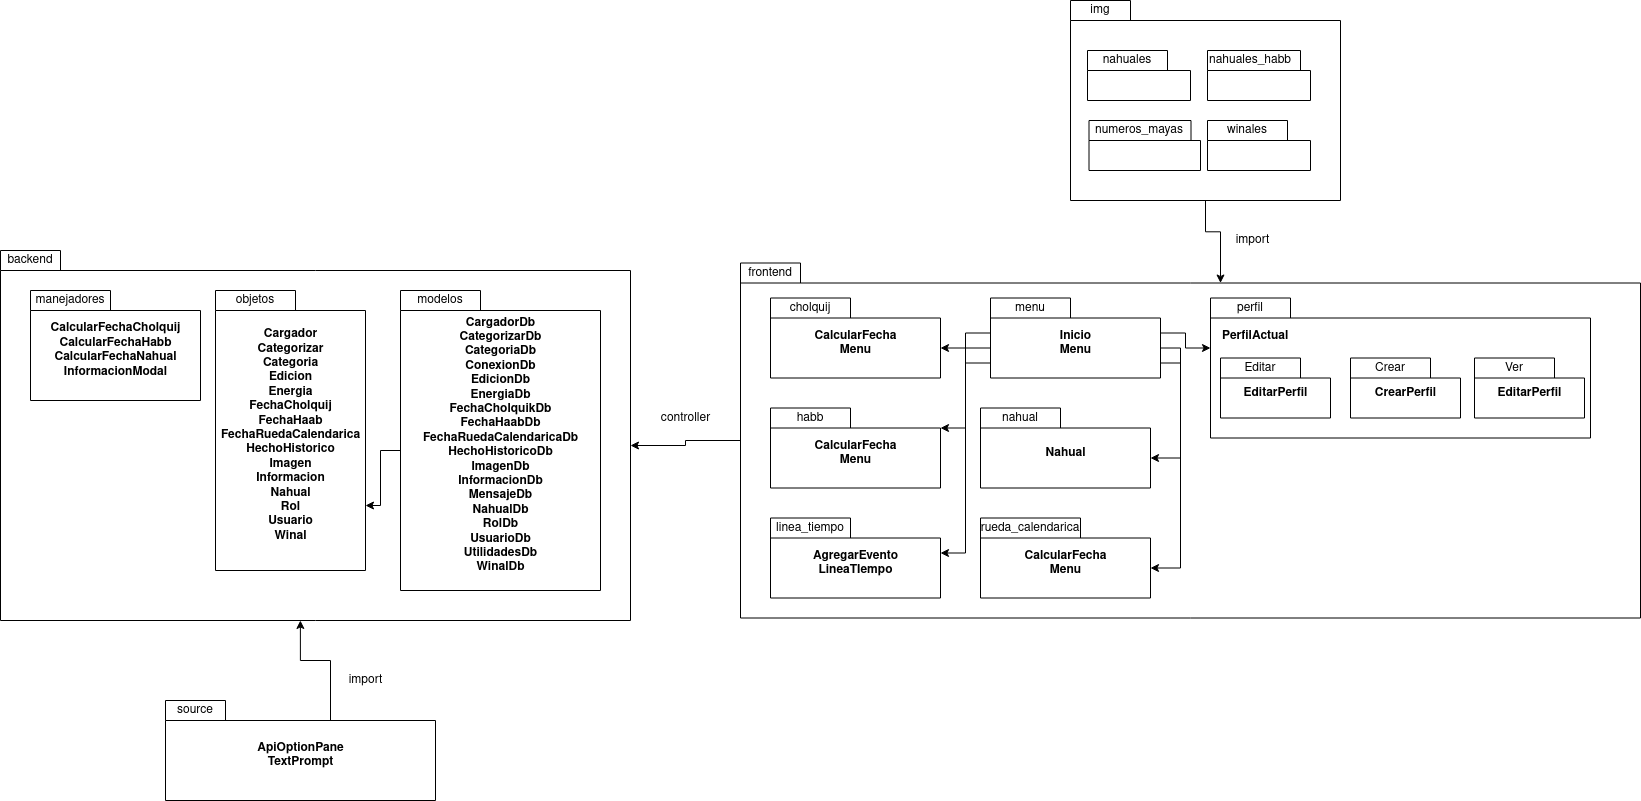

The diagram above was exported from draw.io. Its source (the exported page's mxGraphModel, read from the mxfile embedded in the PNG):
<mxGraphModel dx="1422" dy="1973" grid="1" gridSize="10" guides="1" tooltips="1" connect="1" arrows="1" fold="1" page="1" pageScale="1" pageWidth="827" pageHeight="1169" math="0" shadow="0">
  <root>
    <mxCell id="0" />
    <mxCell id="1" parent="0" />
    <mxCell id="ggVacoS6OKL0MJAgcnyI-2" value="" style="shape=folder;fontStyle=1;spacingTop=10;tabWidth=60;tabHeight=20;tabPosition=left;html=1;" vertex="1" parent="1">
      <mxGeometry x="70" y="240" width="630" height="370" as="geometry" />
    </mxCell>
    <mxCell id="ggVacoS6OKL0MJAgcnyI-3" value="backend" style="text;html=1;strokeColor=none;fillColor=none;align=center;verticalAlign=middle;whiteSpace=wrap;rounded=0;" vertex="1" parent="1">
      <mxGeometry x="80" y="240" width="40" height="20" as="geometry" />
    </mxCell>
    <mxCell id="ggVacoS6OKL0MJAgcnyI-5" value="&lt;div&gt;CalcularFechaCholquij&lt;/div&gt;&lt;div&gt;CalcularFechaHabb&lt;/div&gt;&lt;div&gt;CalcularFechaNahual&lt;/div&gt;&lt;div&gt;InformacionModal&lt;br&gt;&lt;/div&gt;" style="shape=folder;fontStyle=1;spacingTop=10;tabWidth=80;tabHeight=20;tabPosition=left;html=1;" vertex="1" parent="1">
      <mxGeometry x="100" y="280" width="170" height="110" as="geometry" />
    </mxCell>
    <mxCell id="ggVacoS6OKL0MJAgcnyI-6" value="manejadores" style="text;html=1;strokeColor=none;fillColor=none;align=center;verticalAlign=middle;whiteSpace=wrap;rounded=0;" vertex="1" parent="1">
      <mxGeometry x="120" y="280" width="40" height="20" as="geometry" />
    </mxCell>
    <mxCell id="ggVacoS6OKL0MJAgcnyI-8" value="Cargador&lt;br&gt;Categorizar&lt;br&gt;Categoria&lt;br&gt;Edicion&lt;br&gt;Energia&lt;br&gt;FechaCholquij&lt;br&gt;FechaHaab&lt;br&gt;FechaRuedaCalendarica&lt;br&gt;HechoHistorico&lt;br&gt;Imagen&lt;br&gt;Informacion&lt;br&gt;Nahual&lt;br&gt;Rol&lt;br&gt;Usuario&lt;br&gt;Winal" style="shape=folder;fontStyle=1;spacingTop=10;tabWidth=80;tabHeight=20;tabPosition=left;html=1;" vertex="1" parent="1">
      <mxGeometry x="285" y="280" width="150" height="280" as="geometry" />
    </mxCell>
    <mxCell id="ggVacoS6OKL0MJAgcnyI-9" value="objetos" style="text;html=1;strokeColor=none;fillColor=none;align=center;verticalAlign=middle;whiteSpace=wrap;rounded=0;" vertex="1" parent="1">
      <mxGeometry x="305" y="280" width="40" height="20" as="geometry" />
    </mxCell>
    <mxCell id="ggVacoS6OKL0MJAgcnyI-69" style="edgeStyle=orthogonalEdgeStyle;rounded=0;orthogonalLoop=1;jettySize=auto;html=1;exitX=0;exitY=0;exitDx=0;exitDy=160;exitPerimeter=0;entryX=0;entryY=0;entryDx=150;entryDy=215;entryPerimeter=0;" edge="1" parent="1" source="ggVacoS6OKL0MJAgcnyI-10" target="ggVacoS6OKL0MJAgcnyI-8">
      <mxGeometry relative="1" as="geometry" />
    </mxCell>
    <mxCell id="ggVacoS6OKL0MJAgcnyI-10" value="&lt;div align=&quot;center&quot;&gt;CargadorDb&lt;br&gt;CategorizarDb&lt;br&gt;CategoriaDb&lt;br&gt;ConexionDb&lt;br&gt;EdicionDb&lt;br&gt;EnergiaDb&lt;br&gt;FechaCholquikDb&lt;br&gt;FechaHaabDb&lt;br&gt;FechaRuedaCalendaricaDb&lt;br&gt;HechoHistoricoDb&lt;br&gt;ImagenDb&lt;br&gt;InformacionDb&lt;br&gt;MensajeDb&lt;br&gt;NahualDb&lt;br&gt;RolDb&lt;br&gt;UsuarioDb&lt;br&gt;UtilidadesDb&lt;br&gt;WinalDb&lt;/div&gt;" style="shape=folder;fontStyle=1;spacingTop=10;tabWidth=80;tabHeight=20;tabPosition=left;html=1;align=center;" vertex="1" parent="1">
      <mxGeometry x="470" y="280" width="200" height="300" as="geometry" />
    </mxCell>
    <mxCell id="ggVacoS6OKL0MJAgcnyI-11" value="modelos" style="text;html=1;strokeColor=none;fillColor=none;align=center;verticalAlign=middle;whiteSpace=wrap;rounded=0;" vertex="1" parent="1">
      <mxGeometry x="490" y="280" width="40" height="20" as="geometry" />
    </mxCell>
    <mxCell id="ggVacoS6OKL0MJAgcnyI-59" style="edgeStyle=orthogonalEdgeStyle;rounded=0;orthogonalLoop=1;jettySize=auto;html=1;entryX=0;entryY=0;entryDx=630;entryDy=195;entryPerimeter=0;" edge="1" parent="1" source="ggVacoS6OKL0MJAgcnyI-13" target="ggVacoS6OKL0MJAgcnyI-2">
      <mxGeometry relative="1" as="geometry" />
    </mxCell>
    <mxCell id="ggVacoS6OKL0MJAgcnyI-13" value="" style="shape=folder;fontStyle=1;spacingTop=10;tabWidth=60;tabHeight=20;tabPosition=left;html=1;" vertex="1" parent="1">
      <mxGeometry x="810" y="252.5" width="900" height="355" as="geometry" />
    </mxCell>
    <mxCell id="ggVacoS6OKL0MJAgcnyI-14" value="frontend" style="text;html=1;strokeColor=none;fillColor=none;align=center;verticalAlign=middle;whiteSpace=wrap;rounded=0;" vertex="1" parent="1">
      <mxGeometry x="820" y="252.5" width="40" height="20" as="geometry" />
    </mxCell>
    <mxCell id="ggVacoS6OKL0MJAgcnyI-15" value="&lt;div&gt;CalcularFecha&lt;/div&gt;&lt;div&gt;Menu&lt;br&gt;&lt;/div&gt;" style="shape=folder;fontStyle=1;spacingTop=10;tabWidth=80;tabHeight=20;tabPosition=left;html=1;" vertex="1" parent="1">
      <mxGeometry x="840" y="287.5" width="170" height="80" as="geometry" />
    </mxCell>
    <mxCell id="ggVacoS6OKL0MJAgcnyI-16" value="cholquij" style="text;html=1;strokeColor=none;fillColor=none;align=center;verticalAlign=middle;whiteSpace=wrap;rounded=0;" vertex="1" parent="1">
      <mxGeometry x="860" y="287.5" width="40" height="20" as="geometry" />
    </mxCell>
    <mxCell id="ggVacoS6OKL0MJAgcnyI-17" value="&lt;div&gt;CalcularFecha&lt;/div&gt;&lt;div&gt;Menu&lt;br&gt;&lt;/div&gt;" style="shape=folder;fontStyle=1;spacingTop=10;tabWidth=80;tabHeight=20;tabPosition=left;html=1;" vertex="1" parent="1">
      <mxGeometry x="840" y="397.5" width="170" height="80" as="geometry" />
    </mxCell>
    <mxCell id="ggVacoS6OKL0MJAgcnyI-18" value="habb" style="text;html=1;strokeColor=none;fillColor=none;align=center;verticalAlign=middle;whiteSpace=wrap;rounded=0;" vertex="1" parent="1">
      <mxGeometry x="860" y="397.5" width="40" height="20" as="geometry" />
    </mxCell>
    <mxCell id="ggVacoS6OKL0MJAgcnyI-19" value="&lt;div&gt;AgregarEvento&lt;/div&gt;&lt;div&gt;LineaTIempo&lt;br&gt;&lt;/div&gt;" style="shape=folder;fontStyle=1;spacingTop=10;tabWidth=80;tabHeight=20;tabPosition=left;html=1;" vertex="1" parent="1">
      <mxGeometry x="840" y="507.5" width="170" height="80" as="geometry" />
    </mxCell>
    <mxCell id="ggVacoS6OKL0MJAgcnyI-20" value="linea_tiempo" style="text;html=1;strokeColor=none;fillColor=none;align=center;verticalAlign=middle;whiteSpace=wrap;rounded=0;" vertex="1" parent="1">
      <mxGeometry x="860" y="507.5" width="40" height="20" as="geometry" />
    </mxCell>
    <mxCell id="ggVacoS6OKL0MJAgcnyI-63" style="edgeStyle=orthogonalEdgeStyle;rounded=0;orthogonalLoop=1;jettySize=auto;html=1;exitX=0;exitY=0;exitDx=0;exitDy=35;exitPerimeter=0;entryX=0;entryY=0;entryDx=170;entryDy=50;entryPerimeter=0;" edge="1" parent="1" source="ggVacoS6OKL0MJAgcnyI-21" target="ggVacoS6OKL0MJAgcnyI-15">
      <mxGeometry relative="1" as="geometry" />
    </mxCell>
    <mxCell id="ggVacoS6OKL0MJAgcnyI-64" style="edgeStyle=orthogonalEdgeStyle;rounded=0;orthogonalLoop=1;jettySize=auto;html=1;exitX=0;exitY=0;exitDx=0;exitDy=50;exitPerimeter=0;entryX=0;entryY=0;entryDx=170;entryDy=20;entryPerimeter=0;" edge="1" parent="1" source="ggVacoS6OKL0MJAgcnyI-21" target="ggVacoS6OKL0MJAgcnyI-17">
      <mxGeometry relative="1" as="geometry" />
    </mxCell>
    <mxCell id="ggVacoS6OKL0MJAgcnyI-65" style="edgeStyle=orthogonalEdgeStyle;rounded=0;orthogonalLoop=1;jettySize=auto;html=1;exitX=0;exitY=0;exitDx=0;exitDy=65;exitPerimeter=0;entryX=0;entryY=0;entryDx=170;entryDy=35;entryPerimeter=0;" edge="1" parent="1" source="ggVacoS6OKL0MJAgcnyI-21" target="ggVacoS6OKL0MJAgcnyI-19">
      <mxGeometry relative="1" as="geometry" />
    </mxCell>
    <mxCell id="ggVacoS6OKL0MJAgcnyI-66" style="edgeStyle=orthogonalEdgeStyle;rounded=0;orthogonalLoop=1;jettySize=auto;html=1;exitX=0;exitY=0;exitDx=170;exitDy=50;exitPerimeter=0;entryX=0;entryY=0;entryDx=170;entryDy=50;entryPerimeter=0;" edge="1" parent="1" source="ggVacoS6OKL0MJAgcnyI-21" target="ggVacoS6OKL0MJAgcnyI-35">
      <mxGeometry relative="1" as="geometry" />
    </mxCell>
    <mxCell id="ggVacoS6OKL0MJAgcnyI-67" style="edgeStyle=orthogonalEdgeStyle;rounded=0;orthogonalLoop=1;jettySize=auto;html=1;exitX=0;exitY=0;exitDx=170;exitDy=65;exitPerimeter=0;entryX=0;entryY=0;entryDx=170;entryDy=50;entryPerimeter=0;" edge="1" parent="1" source="ggVacoS6OKL0MJAgcnyI-21" target="ggVacoS6OKL0MJAgcnyI-23">
      <mxGeometry relative="1" as="geometry" />
    </mxCell>
    <mxCell id="ggVacoS6OKL0MJAgcnyI-68" style="edgeStyle=orthogonalEdgeStyle;rounded=0;orthogonalLoop=1;jettySize=auto;html=1;exitX=0;exitY=0;exitDx=170;exitDy=35;exitPerimeter=0;entryX=0;entryY=0;entryDx=0;entryDy=50;entryPerimeter=0;" edge="1" parent="1" source="ggVacoS6OKL0MJAgcnyI-21" target="ggVacoS6OKL0MJAgcnyI-25">
      <mxGeometry relative="1" as="geometry" />
    </mxCell>
    <mxCell id="ggVacoS6OKL0MJAgcnyI-21" value="&lt;div&gt;Inicio&lt;/div&gt;&lt;div&gt;Menu&lt;br&gt;&lt;/div&gt;" style="shape=folder;fontStyle=1;spacingTop=10;tabWidth=80;tabHeight=20;tabPosition=left;html=1;" vertex="1" parent="1">
      <mxGeometry x="1060" y="287.5" width="170" height="80" as="geometry" />
    </mxCell>
    <mxCell id="ggVacoS6OKL0MJAgcnyI-22" value="menu" style="text;html=1;strokeColor=none;fillColor=none;align=center;verticalAlign=middle;whiteSpace=wrap;rounded=0;" vertex="1" parent="1">
      <mxGeometry x="1080" y="287.5" width="40" height="20" as="geometry" />
    </mxCell>
    <mxCell id="ggVacoS6OKL0MJAgcnyI-23" value="Nahual" style="shape=folder;fontStyle=1;spacingTop=10;tabWidth=80;tabHeight=20;tabPosition=left;html=1;" vertex="1" parent="1">
      <mxGeometry x="1050" y="397.5" width="170" height="80" as="geometry" />
    </mxCell>
    <mxCell id="ggVacoS6OKL0MJAgcnyI-24" value="nahual" style="text;html=1;strokeColor=none;fillColor=none;align=center;verticalAlign=middle;whiteSpace=wrap;rounded=0;" vertex="1" parent="1">
      <mxGeometry x="1070" y="397.5" width="40" height="20" as="geometry" />
    </mxCell>
    <mxCell id="ggVacoS6OKL0MJAgcnyI-25" value="&lt;div&gt;&lt;br&gt;&lt;/div&gt;&lt;div&gt;&amp;nbsp;&amp;nbsp; PerfilActual&lt;/div&gt;" style="shape=folder;fontStyle=1;spacingTop=10;tabWidth=80;tabHeight=20;tabPosition=left;html=1;verticalAlign=top;align=left;" vertex="1" parent="1">
      <mxGeometry x="1280" y="287.5" width="380" height="140" as="geometry" />
    </mxCell>
    <mxCell id="ggVacoS6OKL0MJAgcnyI-26" value="perfil" style="text;html=1;strokeColor=none;fillColor=none;align=center;verticalAlign=middle;whiteSpace=wrap;rounded=0;" vertex="1" parent="1">
      <mxGeometry x="1300" y="287.5" width="40" height="20" as="geometry" />
    </mxCell>
    <mxCell id="ggVacoS6OKL0MJAgcnyI-27" value="EditarPerfil" style="shape=folder;fontStyle=1;spacingTop=10;tabWidth=80;tabHeight=20;tabPosition=left;html=1;" vertex="1" parent="1">
      <mxGeometry x="1290" y="347.5" width="110" height="60" as="geometry" />
    </mxCell>
    <mxCell id="ggVacoS6OKL0MJAgcnyI-28" value="Editar" style="text;html=1;strokeColor=none;fillColor=none;align=center;verticalAlign=middle;whiteSpace=wrap;rounded=0;" vertex="1" parent="1">
      <mxGeometry x="1310" y="347.5" width="40" height="20" as="geometry" />
    </mxCell>
    <mxCell id="ggVacoS6OKL0MJAgcnyI-29" value="CrearPerfil" style="shape=folder;fontStyle=1;spacingTop=10;tabWidth=80;tabHeight=20;tabPosition=left;html=1;" vertex="1" parent="1">
      <mxGeometry x="1420" y="347.5" width="110" height="60" as="geometry" />
    </mxCell>
    <mxCell id="ggVacoS6OKL0MJAgcnyI-30" value="Crear" style="text;html=1;strokeColor=none;fillColor=none;align=center;verticalAlign=middle;whiteSpace=wrap;rounded=0;" vertex="1" parent="1">
      <mxGeometry x="1440" y="347.5" width="40" height="20" as="geometry" />
    </mxCell>
    <mxCell id="ggVacoS6OKL0MJAgcnyI-31" value="EditarPerfil" style="shape=folder;fontStyle=1;spacingTop=10;tabWidth=80;tabHeight=20;tabPosition=left;html=1;" vertex="1" parent="1">
      <mxGeometry x="1544" y="347.5" width="110" height="60" as="geometry" />
    </mxCell>
    <mxCell id="ggVacoS6OKL0MJAgcnyI-32" value="Ver" style="text;html=1;strokeColor=none;fillColor=none;align=center;verticalAlign=middle;whiteSpace=wrap;rounded=0;" vertex="1" parent="1">
      <mxGeometry x="1564" y="347.5" width="40" height="20" as="geometry" />
    </mxCell>
    <mxCell id="ggVacoS6OKL0MJAgcnyI-35" value="&lt;div&gt;CalcularFecha&lt;/div&gt;&lt;div&gt;Menu&lt;br&gt;&lt;/div&gt;" style="shape=folder;fontStyle=1;spacingTop=10;tabWidth=100;tabHeight=20;tabPosition=left;html=1;" vertex="1" parent="1">
      <mxGeometry x="1050" y="507.5" width="170" height="80" as="geometry" />
    </mxCell>
    <mxCell id="ggVacoS6OKL0MJAgcnyI-36" value="rueda_calendarica" style="text;html=1;strokeColor=none;fillColor=none;align=center;verticalAlign=middle;whiteSpace=wrap;rounded=0;" vertex="1" parent="1">
      <mxGeometry x="1080" y="507.5" width="40" height="20" as="geometry" />
    </mxCell>
    <mxCell id="ggVacoS6OKL0MJAgcnyI-61" style="edgeStyle=orthogonalEdgeStyle;rounded=0;orthogonalLoop=1;jettySize=auto;html=1;exitX=0.5;exitY=1;exitDx=0;exitDy=0;exitPerimeter=0;entryX=0;entryY=0;entryDx=480;entryDy=20;entryPerimeter=0;" edge="1" parent="1" source="ggVacoS6OKL0MJAgcnyI-38" target="ggVacoS6OKL0MJAgcnyI-13">
      <mxGeometry relative="1" as="geometry" />
    </mxCell>
    <mxCell id="ggVacoS6OKL0MJAgcnyI-38" value="" style="shape=folder;fontStyle=1;spacingTop=10;tabWidth=60;tabHeight=20;tabPosition=left;html=1;" vertex="1" parent="1">
      <mxGeometry x="1140" y="-10" width="270" height="200" as="geometry" />
    </mxCell>
    <mxCell id="ggVacoS6OKL0MJAgcnyI-39" value="img" style="text;html=1;strokeColor=none;fillColor=none;align=center;verticalAlign=middle;whiteSpace=wrap;rounded=0;" vertex="1" parent="1">
      <mxGeometry x="1150" y="-10" width="40" height="20" as="geometry" />
    </mxCell>
    <mxCell id="ggVacoS6OKL0MJAgcnyI-40" value="" style="shape=folder;fontStyle=1;spacingTop=10;tabWidth=80;tabHeight=20;tabPosition=left;html=1;" vertex="1" parent="1">
      <mxGeometry x="1157" y="40" width="103" height="50" as="geometry" />
    </mxCell>
    <mxCell id="ggVacoS6OKL0MJAgcnyI-41" value="nahuales" style="text;html=1;strokeColor=none;fillColor=none;align=center;verticalAlign=middle;whiteSpace=wrap;rounded=0;" vertex="1" parent="1">
      <mxGeometry x="1177" y="40" width="40" height="20" as="geometry" />
    </mxCell>
    <mxCell id="ggVacoS6OKL0MJAgcnyI-42" value="" style="shape=folder;fontStyle=1;spacingTop=10;tabWidth=93;tabHeight=20;tabPosition=left;html=1;" vertex="1" parent="1">
      <mxGeometry x="1277" y="40" width="103" height="50" as="geometry" />
    </mxCell>
    <mxCell id="ggVacoS6OKL0MJAgcnyI-43" value="nahuales_habb" style="text;html=1;strokeColor=none;fillColor=none;align=center;verticalAlign=middle;whiteSpace=wrap;rounded=0;" vertex="1" parent="1">
      <mxGeometry x="1300" y="40" width="40" height="20" as="geometry" />
    </mxCell>
    <mxCell id="ggVacoS6OKL0MJAgcnyI-44" value="" style="shape=folder;fontStyle=1;spacingTop=10;tabWidth=102;tabHeight=20;tabPosition=left;html=1;" vertex="1" parent="1">
      <mxGeometry x="1158.5" y="110" width="111.5" height="50" as="geometry" />
    </mxCell>
    <mxCell id="ggVacoS6OKL0MJAgcnyI-45" value="numeros_mayas" style="text;html=1;strokeColor=none;fillColor=none;align=center;verticalAlign=middle;whiteSpace=wrap;rounded=0;" vertex="1" parent="1">
      <mxGeometry x="1188.5" y="110" width="40" height="20" as="geometry" />
    </mxCell>
    <mxCell id="ggVacoS6OKL0MJAgcnyI-46" value="" style="shape=folder;fontStyle=1;spacingTop=10;tabWidth=80;tabHeight=20;tabPosition=left;html=1;" vertex="1" parent="1">
      <mxGeometry x="1277" y="110" width="103" height="50" as="geometry" />
    </mxCell>
    <mxCell id="ggVacoS6OKL0MJAgcnyI-47" value="winales" style="text;html=1;strokeColor=none;fillColor=none;align=center;verticalAlign=middle;whiteSpace=wrap;rounded=0;" vertex="1" parent="1">
      <mxGeometry x="1297" y="110" width="40" height="20" as="geometry" />
    </mxCell>
    <mxCell id="ggVacoS6OKL0MJAgcnyI-60" style="edgeStyle=orthogonalEdgeStyle;rounded=0;orthogonalLoop=1;jettySize=auto;html=1;entryX=0.476;entryY=1;entryDx=0;entryDy=0;entryPerimeter=0;exitX=0;exitY=0;exitDx=165;exitDy=20;exitPerimeter=0;" edge="1" parent="1" source="ggVacoS6OKL0MJAgcnyI-48" target="ggVacoS6OKL0MJAgcnyI-2">
      <mxGeometry relative="1" as="geometry">
        <mxPoint x="370" y="630" as="targetPoint" />
      </mxGeometry>
    </mxCell>
    <mxCell id="ggVacoS6OKL0MJAgcnyI-48" value="&lt;div&gt;ApiOptionPane&lt;/div&gt;&lt;div&gt;TextPrompt&lt;br&gt;&lt;/div&gt;" style="shape=folder;fontStyle=1;spacingTop=10;tabWidth=60;tabHeight=20;tabPosition=left;html=1;" vertex="1" parent="1">
      <mxGeometry x="235" y="690" width="270" height="100" as="geometry" />
    </mxCell>
    <mxCell id="ggVacoS6OKL0MJAgcnyI-49" value="source" style="text;html=1;strokeColor=none;fillColor=none;align=center;verticalAlign=middle;whiteSpace=wrap;rounded=0;" vertex="1" parent="1">
      <mxGeometry x="245" y="690" width="40" height="20" as="geometry" />
    </mxCell>
    <mxCell id="ggVacoS6OKL0MJAgcnyI-70" value="import" style="text;html=1;align=center;verticalAlign=middle;resizable=0;points=[];autosize=1;" vertex="1" parent="1">
      <mxGeometry x="410" y="660" width="50" height="20" as="geometry" />
    </mxCell>
    <mxCell id="ggVacoS6OKL0MJAgcnyI-71" value="controller" style="text;html=1;align=center;verticalAlign=middle;resizable=0;points=[];autosize=1;" vertex="1" parent="1">
      <mxGeometry x="725" y="397.5" width="60" height="20" as="geometry" />
    </mxCell>
    <mxCell id="ggVacoS6OKL0MJAgcnyI-72" value="import" style="text;html=1;align=center;verticalAlign=middle;resizable=0;points=[];autosize=1;fontStyle=0" vertex="1" parent="1">
      <mxGeometry x="1297" y="220" width="50" height="20" as="geometry" />
    </mxCell>
  </root>
</mxGraphModel>